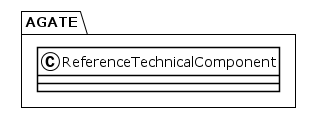

The diagram above was rendered by PlantUML. Its source (embedded in the PNG):
@startuml
!theme plain
package AGATE {
class ReferenceTechnicalComponent {
}
}
@enduml